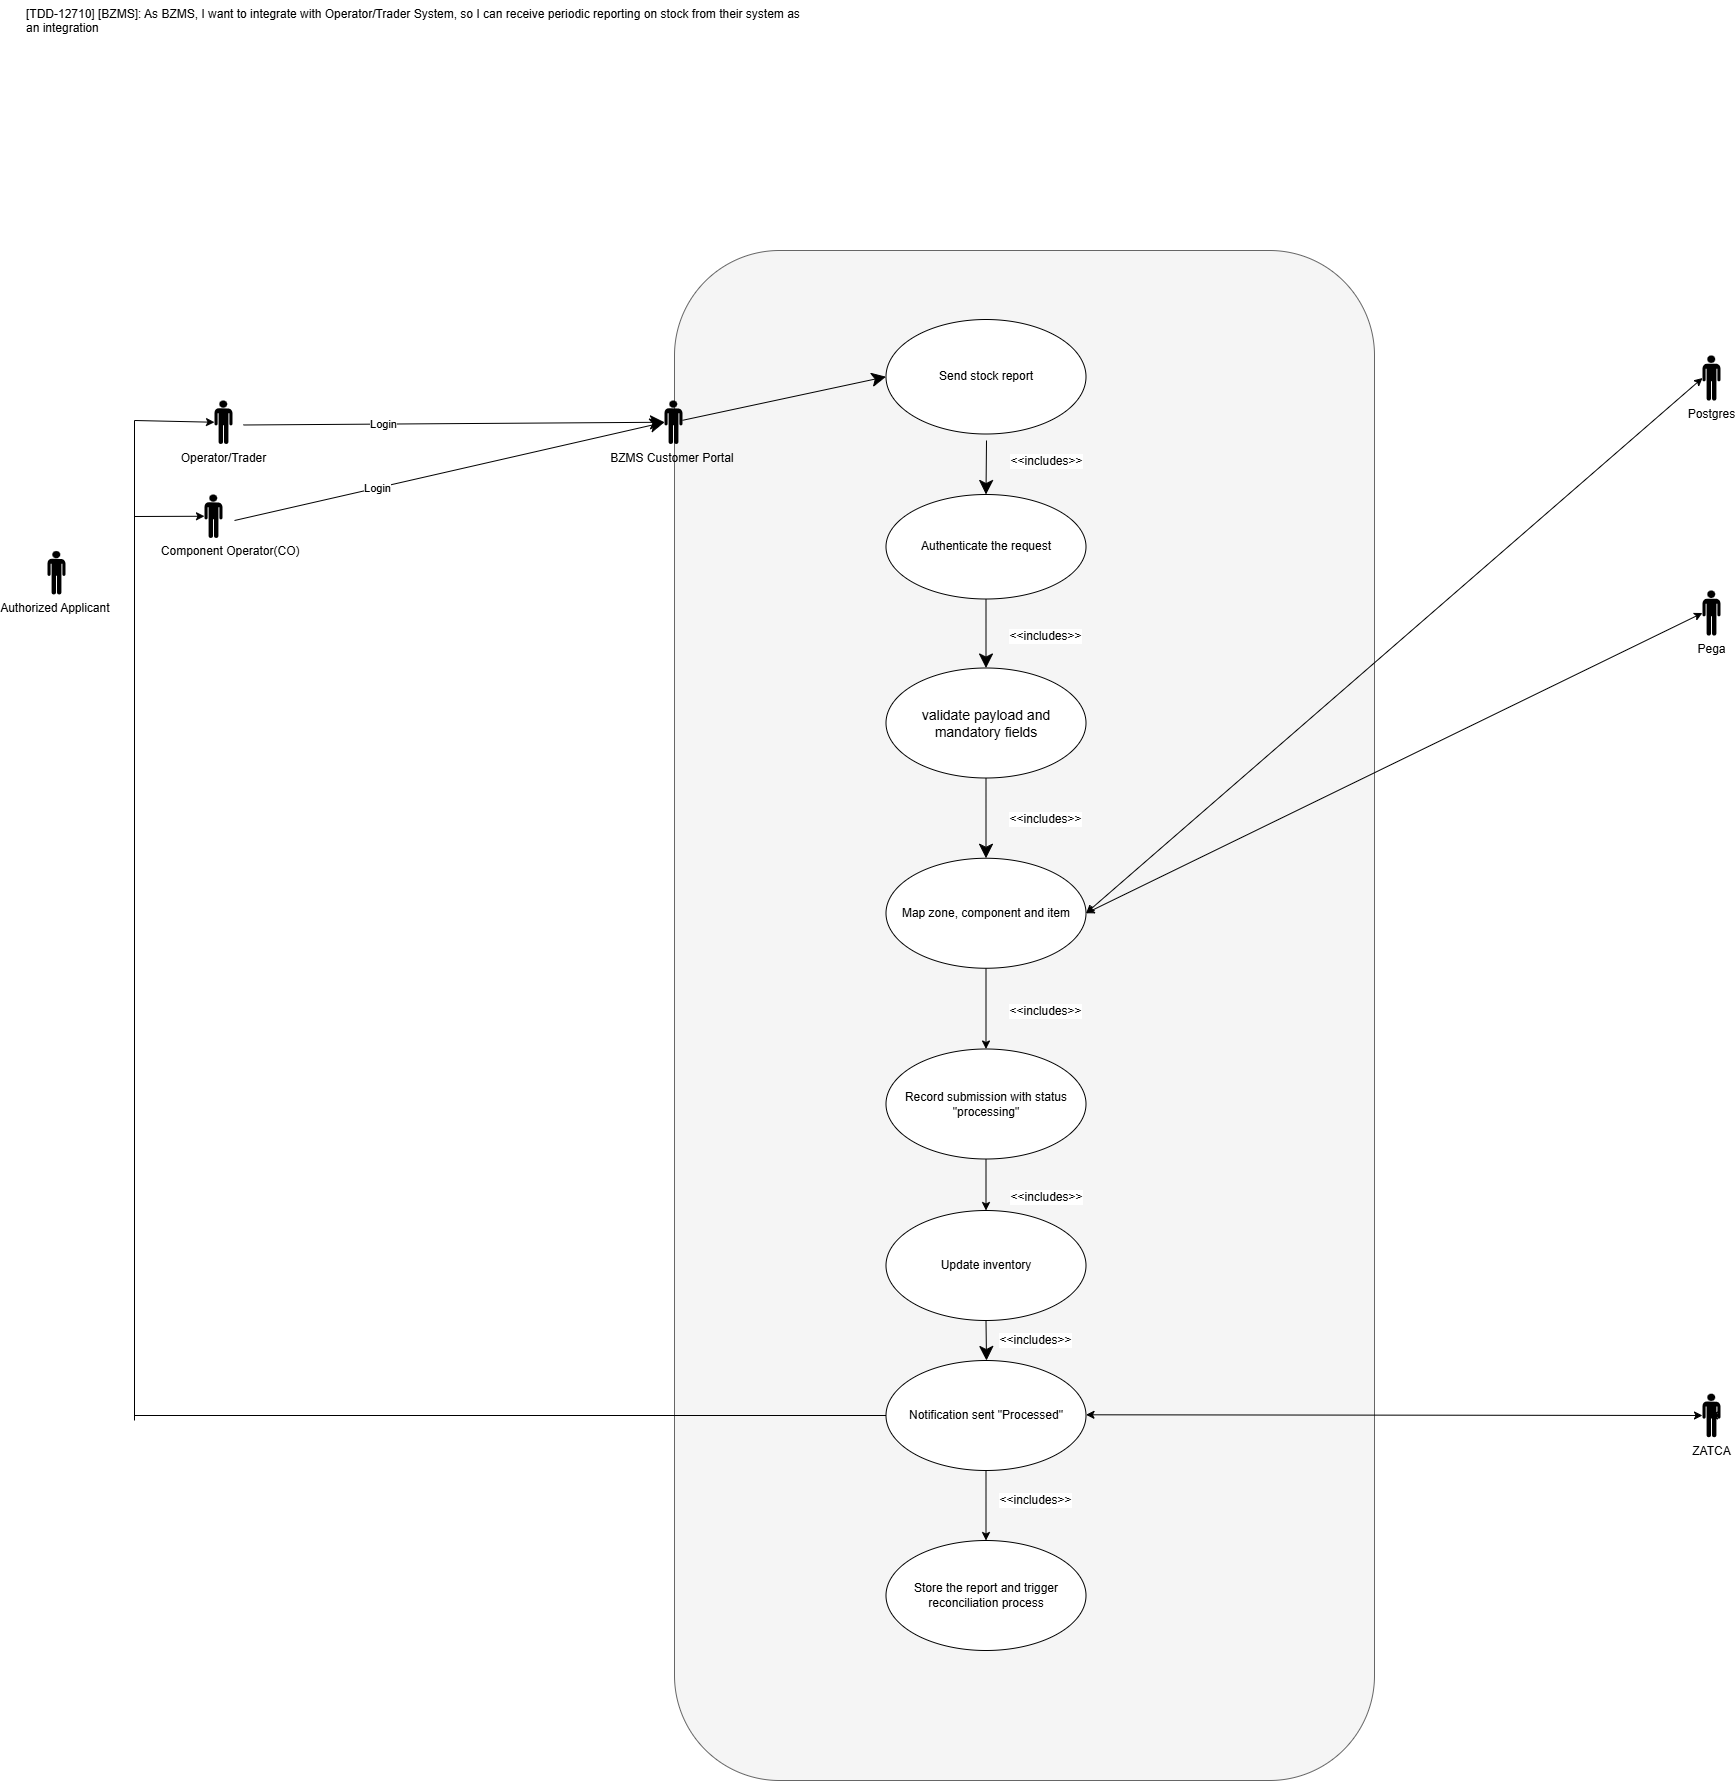

The diagram above was exported from draw.io. Its source (the exported page's mxGraphModel, read from the mxfile embedded in the PNG):
<mxGraphModel dx="1429" dy="758" grid="1" gridSize="10" guides="1" tooltips="1" connect="1" arrows="1" fold="1" page="1" pageScale="1" pageWidth="850" pageHeight="1100" math="0" shadow="0">
  <root>
    <mxCell id="0" />
    <mxCell id="1" parent="0" />
    <mxCell id="1mDNP5m6uemarP80lwGS-1" parent="1" style="rounded=1;whiteSpace=wrap;html=1;fillColor=#f5f5f5;fontColor=#333333;strokeColor=#666666;" value="" vertex="1">
      <mxGeometry height="1530" width="700" x="1010" y="400" as="geometry" />
    </mxCell>
    <mxCell id="1mDNP5m6uemarP80lwGS-2" parent="1" style="ellipse;whiteSpace=wrap;html=1;container=0;" value="Send stock report" vertex="1">
      <mxGeometry height="114.5" width="200" x="1221.5" y="469" as="geometry" />
    </mxCell>
    <mxCell id="1mDNP5m6uemarP80lwGS-3" parent="1" style="ellipse;whiteSpace=wrap;html=1;container=0;" value="&lt;span style=&quot;font-size: 14px;&quot;&gt;validate payload and mandatory fields&lt;/span&gt;" vertex="1">
      <mxGeometry height="110" width="200" x="1221.5" y="817.5" as="geometry" />
    </mxCell>
    <mxCell id="1mDNP5m6uemarP80lwGS-4" parent="1" style="shape=mxgraph.signs.people.man_1;html=1;pointerEvents=1;fillColor=#000000;strokeColor=none;verticalLabelPosition=bottom;verticalAlign=top;align=center;" value="Authorized Applicant&amp;nbsp;" vertex="1">
      <mxGeometry height="43.5" width="18" x="383" y="700.5" as="geometry" />
    </mxCell>
    <mxCell id="1mDNP5m6uemarP80lwGS-5" parent="1" style="ellipse;whiteSpace=wrap;html=1;container=0;" value="Map zone, component and item" vertex="1">
      <mxGeometry height="110" width="200" x="1221.5" y="1007.75" as="geometry" />
    </mxCell>
    <mxCell id="1mDNP5m6uemarP80lwGS-6" parent="1" style="ellipse;whiteSpace=wrap;html=1;container=0;" value="Notification sent &quot;Processed&quot;" vertex="1">
      <mxGeometry height="110" width="200" x="1221.5" y="1510" as="geometry" />
    </mxCell>
    <mxCell id="1mDNP5m6uemarP80lwGS-7" edge="1" parent="1" source="1mDNP5m6uemarP80lwGS-21" style="endArrow=classic;endSize=12;html=1;rounded=0;fontSize=12;endFill=1;entryX=0;entryY=0.5;entryDx=0;entryDy=0;" target="1mDNP5m6uemarP80lwGS-2" value="">
      <mxGeometry relative="1" width="160" as="geometry">
        <mxPoint x="570" y="670" as="sourcePoint" />
        <mxPoint x="1180" y="520" as="targetPoint" />
      </mxGeometry>
    </mxCell>
    <mxCell id="1mDNP5m6uemarP80lwGS-8" edge="1" parent="1" style="endArrow=classic;endSize=12;html=1;rounded=0;fontSize=12;entryX=0.5;entryY=0;entryDx=0;entryDy=0;endFill=1;" target="1mDNP5m6uemarP80lwGS-18" value="">
      <mxGeometry relative="1" width="160" as="geometry">
        <mxPoint x="1322" y="590" as="sourcePoint" />
        <mxPoint x="1306.3999999999996" y="651.3454999999999" as="targetPoint" />
      </mxGeometry>
    </mxCell>
    <mxCell id="1mDNP5m6uemarP80lwGS-9" connectable="0" parent="1mDNP5m6uemarP80lwGS-8" style="edgeLabel;html=1;align=center;verticalAlign=middle;resizable=0;points=[];" value="&lt;span style=&quot;font-size: 12px;&quot;&gt;&amp;lt;&amp;lt;includes&amp;gt;&amp;gt;&lt;/span&gt;" vertex="1">
      <mxGeometry relative="1" x="-0.275" y="2" as="geometry">
        <mxPoint x="57" as="offset" />
      </mxGeometry>
    </mxCell>
    <mxCell id="1mDNP5m6uemarP80lwGS-10" edge="1" parent="1" source="1mDNP5m6uemarP80lwGS-18" style="endArrow=classic;endSize=12;html=1;rounded=0;fontSize=12;endFill=1;exitX=0.5;exitY=1;exitDx=0;exitDy=0;" target="1mDNP5m6uemarP80lwGS-3" value="">
      <mxGeometry relative="1" width="160" as="geometry">
        <mxPoint x="1322" y="774" as="sourcePoint" />
        <mxPoint x="1311" y="935" as="targetPoint" />
      </mxGeometry>
    </mxCell>
    <mxCell id="1mDNP5m6uemarP80lwGS-11" connectable="0" parent="1mDNP5m6uemarP80lwGS-10" style="edgeLabel;html=1;align=center;verticalAlign=middle;resizable=0;points=[];" value="&lt;span style=&quot;font-size: 12px;&quot;&gt;&amp;lt;&amp;lt;includes&amp;gt;&amp;gt;&lt;/span&gt;" vertex="1">
      <mxGeometry relative="1" x="-0.275" y="2" as="geometry">
        <mxPoint x="57" y="11" as="offset" />
      </mxGeometry>
    </mxCell>
    <mxCell id="1mDNP5m6uemarP80lwGS-12" edge="1" parent="1" source="1mDNP5m6uemarP80lwGS-3" style="endArrow=classic;endSize=12;html=1;rounded=0;fontSize=12;exitX=0.5;exitY=1;exitDx=0;exitDy=0;endFill=1;entryX=0.5;entryY=0;entryDx=0;entryDy=0;" target="1mDNP5m6uemarP80lwGS-5" value="">
      <mxGeometry relative="1" width="160" as="geometry">
        <mxPoint x="1315.9" y="1042" as="sourcePoint" />
        <mxPoint x="1316" y="1120" as="targetPoint" />
      </mxGeometry>
    </mxCell>
    <mxCell id="1mDNP5m6uemarP80lwGS-13" connectable="0" parent="1mDNP5m6uemarP80lwGS-12" style="edgeLabel;html=1;align=center;verticalAlign=middle;resizable=0;points=[];" value="&lt;span style=&quot;font-size: 12px;&quot;&gt;&amp;lt;&amp;lt;includes&amp;gt;&amp;gt;&lt;/span&gt;" vertex="1">
      <mxGeometry relative="1" x="-0.275" y="2" as="geometry">
        <mxPoint x="57" y="11" as="offset" />
      </mxGeometry>
    </mxCell>
    <mxCell id="1mDNP5m6uemarP80lwGS-14" connectable="0" parent="1mDNP5m6uemarP80lwGS-12" style="edgeLabel;html=1;align=center;verticalAlign=middle;resizable=0;points=[];" value="&lt;span style=&quot;font-size: 12px;&quot;&gt;&amp;lt;&amp;lt;includes&amp;gt;&amp;gt;&lt;/span&gt;" vertex="1">
      <mxGeometry relative="1" x="-0.275" y="2" as="geometry">
        <mxPoint x="57" y="203" as="offset" />
      </mxGeometry>
    </mxCell>
    <mxCell id="1mDNP5m6uemarP80lwGS-15" parent="1" style="text;whiteSpace=wrap;" value="[TDD-12710] [BZMS]: As BZMS, I want to integrate with Operator/Trader System, so I can receive periodic reporting on stock from their system as an integration" vertex="1">
      <mxGeometry height="40" width="790" x="360" y="150" as="geometry" />
    </mxCell>
    <mxCell id="1mDNP5m6uemarP80lwGS-16" parent="1" style="shape=mxgraph.signs.people.man_1;html=1;pointerEvents=1;fillColor=#000000;strokeColor=none;verticalLabelPosition=bottom;verticalAlign=top;align=center;" value="&amp;nbsp; &amp;nbsp; &amp;nbsp; &amp;nbsp; &amp;nbsp; Component Operator(CO)" vertex="1">
      <mxGeometry height="43.5" width="18" x="540" y="644" as="geometry" />
    </mxCell>
    <mxCell id="1mDNP5m6uemarP80lwGS-17" parent="1" style="ellipse;whiteSpace=wrap;html=1;container=0;" value="Record submission with status &quot;processing&quot;" vertex="1">
      <mxGeometry height="110" width="200" x="1221.5" y="1198.5" as="geometry" />
    </mxCell>
    <mxCell id="1mDNP5m6uemarP80lwGS-18" parent="1" style="ellipse;whiteSpace=wrap;html=1;container=0;" value="Authenticate the request" vertex="1">
      <mxGeometry height="104.5" width="200" x="1221.5" y="644" as="geometry" />
    </mxCell>
    <mxCell id="1mDNP5m6uemarP80lwGS-19" edge="1" parent="1" style="endArrow=classic;endSize=12;html=1;rounded=0;fontSize=12;endFill=1;entryX=0;entryY=0.5;entryDx=0;entryDy=0;" target="1mDNP5m6uemarP80lwGS-21" value="">
      <mxGeometry relative="1" width="160" as="geometry">
        <mxPoint x="570" y="670" as="sourcePoint" />
        <mxPoint x="1206" y="526" as="targetPoint" />
      </mxGeometry>
    </mxCell>
    <mxCell id="1mDNP5m6uemarP80lwGS-20" connectable="0" parent="1mDNP5m6uemarP80lwGS-19" style="edgeLabel;html=1;align=center;verticalAlign=middle;resizable=0;points=[];" value="Login" vertex="1">
      <mxGeometry relative="1" x="-0.3423" y="1" as="geometry">
        <mxPoint x="1" as="offset" />
      </mxGeometry>
    </mxCell>
    <mxCell id="1mDNP5m6uemarP80lwGS-21" parent="1" style="shape=mxgraph.signs.people.man_1;html=1;pointerEvents=1;fillColor=#000000;strokeColor=none;verticalLabelPosition=bottom;verticalAlign=top;align=center;" value="BZMS Customer Portal&amp;nbsp;" vertex="1">
      <mxGeometry height="43.5" width="18" x="1000" y="550" as="geometry" />
    </mxCell>
    <mxCell id="1mDNP5m6uemarP80lwGS-22" parent="1" style="ellipse;whiteSpace=wrap;html=1;container=0;" value="Update inventory" vertex="1">
      <mxGeometry height="110" width="200" x="1221.5" y="1360" as="geometry" />
    </mxCell>
    <mxCell id="1mDNP5m6uemarP80lwGS-23" edge="1" parent="1" source="1mDNP5m6uemarP80lwGS-22" style="endArrow=classic;endSize=12;html=1;rounded=0;fontSize=12;exitX=0.5;exitY=1;exitDx=0;exitDy=0;endFill=1;" value="">
      <mxGeometry relative="1" width="160" as="geometry">
        <mxPoint x="1330.0300000000002" y="1620" as="sourcePoint" />
        <mxPoint x="1322" y="1510" as="targetPoint" />
      </mxGeometry>
    </mxCell>
    <mxCell id="1mDNP5m6uemarP80lwGS-24" connectable="0" parent="1mDNP5m6uemarP80lwGS-23" style="edgeLabel;html=1;align=center;verticalAlign=middle;resizable=0;points=[];" value="&lt;span style=&quot;font-size: 12px;&quot;&gt;&amp;lt;&amp;lt;includes&amp;gt;&amp;gt;&lt;/span&gt;" vertex="1">
      <mxGeometry relative="1" x="-0.275" y="2" as="geometry">
        <mxPoint x="57" y="-138" as="offset" />
      </mxGeometry>
    </mxCell>
    <mxCell id="1mDNP5m6uemarP80lwGS-25" connectable="0" parent="1mDNP5m6uemarP80lwGS-23" style="edgeLabel;html=1;align=center;verticalAlign=middle;resizable=0;points=[];" value="&lt;span style=&quot;font-size: 12px;&quot;&gt;&amp;lt;&amp;lt;includes&amp;gt;&amp;gt;&lt;/span&gt;" vertex="1">
      <mxGeometry relative="1" x="-0.275" y="2" as="geometry">
        <mxPoint x="46" y="5" as="offset" />
      </mxGeometry>
    </mxCell>
    <mxCell id="1mDNP5m6uemarP80lwGS-48" connectable="0" parent="1mDNP5m6uemarP80lwGS-23" style="edgeLabel;html=1;align=center;verticalAlign=middle;resizable=0;points=[];" value="&lt;span style=&quot;font-size: 12px;&quot;&gt;&amp;lt;&amp;lt;includes&amp;gt;&amp;gt;&lt;/span&gt;" vertex="1">
      <mxGeometry relative="1" x="-0.275" y="2" as="geometry">
        <mxPoint x="46" y="165" as="offset" />
      </mxGeometry>
    </mxCell>
    <mxCell id="1mDNP5m6uemarP80lwGS-26" edge="1" parent="1" source="1mDNP5m6uemarP80lwGS-17" style="endArrow=classic;html=1;rounded=0;exitX=0.5;exitY=1;exitDx=0;exitDy=0;entryX=0.5;entryY=0;entryDx=0;entryDy=0;" target="1mDNP5m6uemarP80lwGS-22" value="">
      <mxGeometry height="50" relative="1" width="50" as="geometry">
        <mxPoint x="1410" y="1340" as="sourcePoint" />
        <mxPoint x="1460" y="1290" as="targetPoint" />
      </mxGeometry>
    </mxCell>
    <mxCell id="1mDNP5m6uemarP80lwGS-27" edge="1" parent="1" style="endArrow=none;html=1;rounded=0;" value="">
      <mxGeometry height="50" relative="1" width="50" as="geometry">
        <mxPoint x="470" y="570" as="sourcePoint" />
        <mxPoint x="470" y="1570" as="targetPoint" />
      </mxGeometry>
    </mxCell>
    <mxCell id="1mDNP5m6uemarP80lwGS-28" parent="1" style="shape=mxgraph.signs.people.man_1;html=1;pointerEvents=1;fillColor=#000000;strokeColor=none;verticalLabelPosition=bottom;verticalAlign=top;align=center;" value="Operator/Trader" vertex="1">
      <mxGeometry height="43.5" width="18" x="550" y="550" as="geometry" />
    </mxCell>
    <mxCell id="1mDNP5m6uemarP80lwGS-29" edge="1" parent="1" style="endArrow=classic;html=1;rounded=0;entryX=0;entryY=0.5;entryDx=0;entryDy=0;entryPerimeter=0;" target="1mDNP5m6uemarP80lwGS-28" value="">
      <mxGeometry height="50" relative="1" width="50" as="geometry">
        <mxPoint x="470" y="570" as="sourcePoint" />
        <mxPoint x="450" y="460" as="targetPoint" />
      </mxGeometry>
    </mxCell>
    <mxCell id="1mDNP5m6uemarP80lwGS-30" edge="1" parent="1" style="endArrow=classic;html=1;rounded=0;entryX=0;entryY=0.5;entryDx=0;entryDy=0;entryPerimeter=0;" target="1mDNP5m6uemarP80lwGS-16" value="">
      <mxGeometry height="50" relative="1" width="50" as="geometry">
        <mxPoint x="470" y="666" as="sourcePoint" />
        <mxPoint x="390" y="820" as="targetPoint" />
      </mxGeometry>
    </mxCell>
    <mxCell id="1mDNP5m6uemarP80lwGS-31" edge="1" parent="1" source="1mDNP5m6uemarP80lwGS-28" style="endArrow=classic;endSize=12;html=1;rounded=0;fontSize=12;endFill=1;entryX=0;entryY=0.5;entryDx=0;entryDy=0;entryPerimeter=0;exitX=1.606;exitY=0.563;exitDx=0;exitDy=0;exitPerimeter=0;" target="1mDNP5m6uemarP80lwGS-21" value="">
      <mxGeometry relative="1" width="160" as="geometry">
        <mxPoint x="540" y="528" as="sourcePoint" />
        <mxPoint x="970" y="430" as="targetPoint" />
      </mxGeometry>
    </mxCell>
    <mxCell id="1mDNP5m6uemarP80lwGS-32" connectable="0" parent="1mDNP5m6uemarP80lwGS-31" style="edgeLabel;html=1;align=center;verticalAlign=middle;resizable=0;points=[];" value="Login" vertex="1">
      <mxGeometry relative="1" x="-0.3423" y="1" as="geometry">
        <mxPoint x="1" as="offset" />
      </mxGeometry>
    </mxCell>
    <mxCell id="1mDNP5m6uemarP80lwGS-33" edge="1" parent="1" style="endArrow=none;html=1;rounded=0;entryX=0;entryY=0.5;entryDx=0;entryDy=0;" target="1mDNP5m6uemarP80lwGS-6" value="">
      <mxGeometry height="50" relative="1" width="50" as="geometry">
        <mxPoint x="470" y="1565" as="sourcePoint" />
        <mxPoint x="810" y="1540" as="targetPoint" />
      </mxGeometry>
    </mxCell>
    <mxCell id="1mDNP5m6uemarP80lwGS-34" edge="1" parent="1" source="1mDNP5m6uemarP80lwGS-39" style="endArrow=classic;startArrow=classic;html=1;rounded=0;exitX=1;exitY=0.5;exitDx=0;exitDy=0;entryX=0;entryY=0.5;entryDx=0;entryDy=0;entryPerimeter=0;" value="">
      <mxGeometry height="50" relative="1" width="50" as="geometry">
        <mxPoint x="1421.5" y="1564.29" as="sourcePoint" />
        <mxPoint x="2044.9999999999995" y="1565" as="targetPoint" />
      </mxGeometry>
    </mxCell>
    <mxCell id="1mDNP5m6uemarP80lwGS-37" edge="1" parent="1" source="1mDNP5m6uemarP80lwGS-5" style="endArrow=classic;html=1;rounded=0;entryX=0.5;entryY=0;entryDx=0;entryDy=0;exitX=0.5;exitY=1;exitDx=0;exitDy=0;" target="1mDNP5m6uemarP80lwGS-17" value="">
      <mxGeometry height="50" relative="1" width="50" as="geometry">
        <mxPoint x="1190" y="1200" as="sourcePoint" />
        <mxPoint x="1240" y="1150" as="targetPoint" />
      </mxGeometry>
    </mxCell>
    <mxCell id="1mDNP5m6uemarP80lwGS-38" edge="1" parent="1" style="endArrow=classic;startArrow=classic;html=1;rounded=0;exitX=1;exitY=0.5;exitDx=0;exitDy=0;entryX=0;entryY=0.5;entryDx=0;entryDy=0;entryPerimeter=0;" target="1mDNP5m6uemarP80lwGS-39" value="">
      <mxGeometry height="50" relative="1" width="50" as="geometry">
        <mxPoint x="1421.5" y="1564.29" as="sourcePoint" />
        <mxPoint x="2044.9999999999995" y="1565" as="targetPoint" />
      </mxGeometry>
    </mxCell>
    <mxCell id="1mDNP5m6uemarP80lwGS-39" parent="1" style="shape=mxgraph.signs.people.man_1;html=1;pointerEvents=1;fillColor=#000000;strokeColor=none;verticalLabelPosition=bottom;verticalAlign=top;align=center;" value="ZATCA" vertex="1">
      <mxGeometry height="43.5" width="18" x="2038" y="1543.25" as="geometry" />
    </mxCell>
    <mxCell id="1mDNP5m6uemarP80lwGS-42" parent="1" style="shape=mxgraph.signs.people.man_1;html=1;pointerEvents=1;fillColor=#000000;strokeColor=none;verticalLabelPosition=bottom;verticalAlign=top;align=center;" value="Postgres" vertex="1">
      <mxGeometry height="45" width="18" x="2038" y="505" as="geometry" />
    </mxCell>
    <mxCell id="1mDNP5m6uemarP80lwGS-43" parent="1" style="shape=mxgraph.signs.people.man_1;html=1;pointerEvents=1;fillColor=#000000;strokeColor=none;verticalLabelPosition=bottom;verticalAlign=top;align=center;" value="Pega" vertex="1">
      <mxGeometry height="45" width="18" x="2038" y="740" as="geometry" />
    </mxCell>
    <mxCell id="1mDNP5m6uemarP80lwGS-45" edge="1" parent="1" source="1mDNP5m6uemarP80lwGS-5" style="endArrow=classic;startArrow=classic;html=1;rounded=0;exitX=1;exitY=0.5;exitDx=0;exitDy=0;entryX=0;entryY=0.5;entryDx=0;entryDy=0;entryPerimeter=0;" target="1mDNP5m6uemarP80lwGS-42" value="">
      <mxGeometry height="50" relative="1" width="50" as="geometry">
        <mxPoint x="1870" y="720" as="sourcePoint" />
        <mxPoint x="1920" y="670" as="targetPoint" />
      </mxGeometry>
    </mxCell>
    <mxCell id="1mDNP5m6uemarP80lwGS-46" edge="1" parent="1" source="1mDNP5m6uemarP80lwGS-5" style="endArrow=classic;startArrow=classic;html=1;rounded=0;exitX=1;exitY=0.5;exitDx=0;exitDy=0;entryX=0;entryY=0.5;entryDx=0;entryDy=0;entryPerimeter=0;" target="1mDNP5m6uemarP80lwGS-43" value="">
      <mxGeometry height="50" relative="1" width="50" as="geometry">
        <mxPoint x="1760" y="920" as="sourcePoint" />
        <mxPoint x="1810" y="870" as="targetPoint" />
      </mxGeometry>
    </mxCell>
    <mxCell id="1mDNP5m6uemarP80lwGS-47" parent="1" style="ellipse;whiteSpace=wrap;html=1;container=0;" value="Store the report and trigger reconciliation process" vertex="1">
      <mxGeometry height="110" width="200" x="1221.5" y="1690" as="geometry" />
    </mxCell>
    <mxCell id="1mDNP5m6uemarP80lwGS-49" edge="1" parent="1" source="1mDNP5m6uemarP80lwGS-6" style="endArrow=classic;html=1;rounded=0;entryX=0.5;entryY=0;entryDx=0;entryDy=0;exitX=0.5;exitY=1;exitDx=0;exitDy=0;" target="1mDNP5m6uemarP80lwGS-47" value="">
      <mxGeometry height="50" relative="1" width="50" as="geometry">
        <mxPoint x="1150" y="1680" as="sourcePoint" />
        <mxPoint x="1200" y="1630" as="targetPoint" />
      </mxGeometry>
    </mxCell>
  </root>
</mxGraphModel>